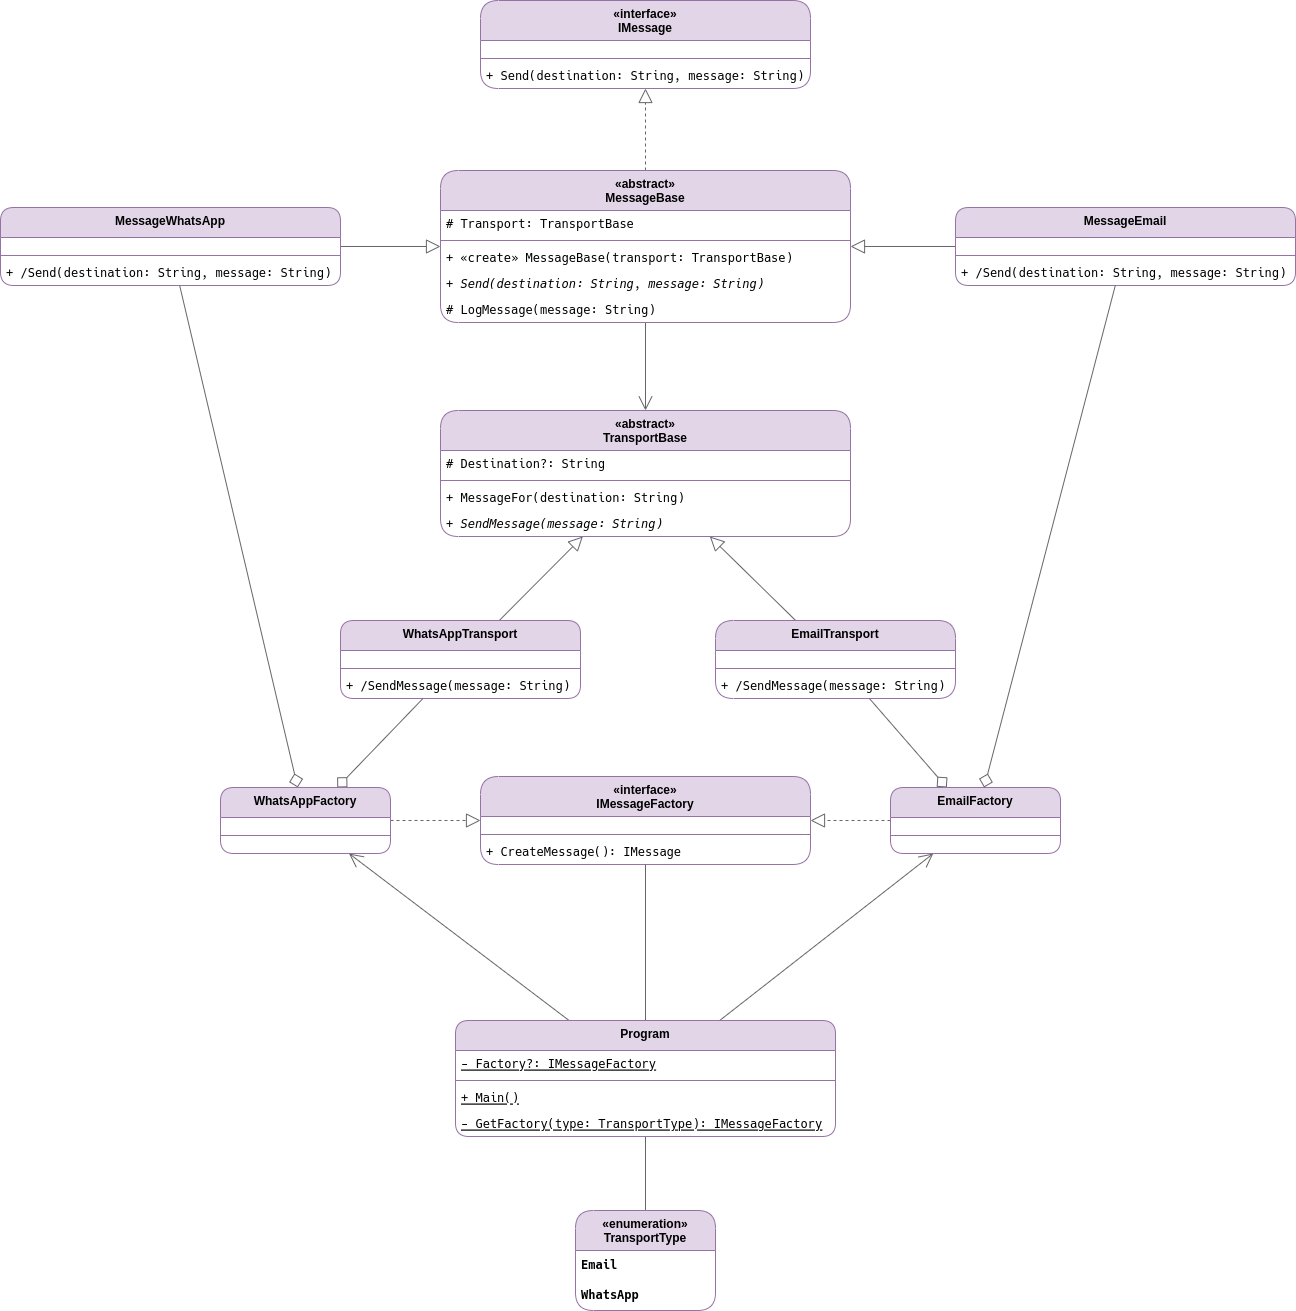

The diagram above was exported from draw.io. Its source (the exported page's mxGraphModel, read from the mxfile embedded in the PNG):
<mxGraphModel dx="1809" dy="816" grid="1" gridSize="10" guides="1" tooltips="1" connect="1" arrows="1" fold="1" page="0" pageScale="1" pageWidth="827" pageHeight="1169" math="0" shadow="0">
  <root>
    <mxCell id="0" />
    <mxCell id="1" parent="0" />
    <mxCell id="2" value="«interface»&#10;IMessage" style="swimlane;fontStyle=1;align=center;verticalAlign=top;childLayout=stackLayout;horizontal=1;startSize=40;horizontalStack=0;resizeParent=1;resizeParentMax=0;resizeLast=0;collapsible=1;marginBottom=0;fillColor=#e1d5e7;strokeColor=#9673a6;rounded=1;" vertex="1" parent="1">
      <mxGeometry x="100" y="310" width="330" height="88" as="geometry" />
    </mxCell>
    <mxCell id="3" value="" style="text;strokeColor=none;fillColor=none;align=left;verticalAlign=middle;spacingTop=-1;spacingLeft=4;spacingRight=4;rotatable=0;labelPosition=right;points=[];portConstraint=eastwest;" vertex="1" parent="2">
      <mxGeometry y="40" width="330" height="14" as="geometry" />
    </mxCell>
    <mxCell id="4" value="" style="line;strokeWidth=1;fillColor=none;align=left;verticalAlign=middle;spacingTop=-1;spacingLeft=3;spacingRight=3;rotatable=0;labelPosition=right;points=[];portConstraint=eastwest;strokeColor=inherit;" vertex="1" parent="2">
      <mxGeometry y="54" width="330" height="8" as="geometry" />
    </mxCell>
    <mxCell id="5" value="+ Send(destination: String, message: String)" style="text;strokeColor=none;fillColor=none;align=left;verticalAlign=top;spacingLeft=4;spacingRight=4;overflow=hidden;rotatable=0;points=[[0,0.5],[1,0.5]];portConstraint=eastwest;fontFamily=Hack Nerd Font Mono;" vertex="1" parent="2">
      <mxGeometry y="62" width="330" height="26" as="geometry" />
    </mxCell>
    <mxCell id="6" style="edgeStyle=orthogonalEdgeStyle;rounded=1;orthogonalLoop=1;jettySize=auto;html=1;dashed=1;strokeColor=#666666;align=center;verticalAlign=middle;fontFamily=Helvetica;fontSize=12;fontColor=default;labelBackgroundColor=default;startSize=12;endArrow=block;endFill=0;endSize=12;fillColor=#f5f5f5;" edge="1" source="8" target="2" parent="1">
      <mxGeometry relative="1" as="geometry" />
    </mxCell>
    <mxCell id="7" style="rounded=1;orthogonalLoop=1;jettySize=auto;html=1;strokeColor=#666666;align=center;verticalAlign=middle;fontFamily=Helvetica;fontSize=12;fontColor=default;labelBackgroundColor=default;startSize=12;endArrow=open;endFill=0;endSize=12;fillColor=#f5f5f5;" edge="1" source="8" target="28" parent="1">
      <mxGeometry relative="1" as="geometry" />
    </mxCell>
    <mxCell id="8" value="«abstract»&#10;MessageBase" style="swimlane;fontStyle=1;align=center;verticalAlign=top;childLayout=stackLayout;horizontal=1;startSize=40;horizontalStack=0;resizeParent=1;resizeParentMax=0;resizeLast=0;collapsible=1;marginBottom=0;fillColor=#e1d5e7;strokeColor=#9673a6;rounded=1;" vertex="1" parent="1">
      <mxGeometry x="60" y="480" width="410" height="152" as="geometry" />
    </mxCell>
    <mxCell id="9" value="# Transport: TransportBase" style="text;strokeColor=none;fillColor=none;align=left;verticalAlign=top;spacingLeft=4;spacingRight=4;overflow=hidden;rotatable=0;points=[[0,0.5],[1,0.5]];portConstraint=eastwest;fontFamily=Hack Nerd Font Mono;fontStyle=0" vertex="1" parent="8">
      <mxGeometry y="40" width="410" height="26" as="geometry" />
    </mxCell>
    <mxCell id="10" value="" style="line;strokeWidth=1;fillColor=none;align=left;verticalAlign=middle;spacingTop=-1;spacingLeft=3;spacingRight=3;rotatable=0;labelPosition=right;points=[];portConstraint=eastwest;strokeColor=inherit;" vertex="1" parent="8">
      <mxGeometry y="66" width="410" height="8" as="geometry" />
    </mxCell>
    <mxCell id="11" value="+ «create» MessageBase(transport: TransportBase)" style="text;strokeColor=none;fillColor=none;align=left;verticalAlign=top;spacingLeft=4;spacingRight=4;overflow=hidden;rotatable=0;points=[[0,0.5],[1,0.5]];portConstraint=eastwest;fontFamily=Hack Nerd Font Mono;" vertex="1" parent="8">
      <mxGeometry y="74" width="410" height="26" as="geometry" />
    </mxCell>
    <mxCell id="12" value="+ Send(destination: String, message: String)" style="text;strokeColor=none;fillColor=none;align=left;verticalAlign=top;spacingLeft=4;spacingRight=4;overflow=hidden;rotatable=0;points=[[0,0.5],[1,0.5]];portConstraint=eastwest;fontFamily=Hack Nerd Font Mono;fontStyle=2" vertex="1" parent="8">
      <mxGeometry y="100" width="410" height="26" as="geometry" />
    </mxCell>
    <mxCell id="13" value="# LogMessage(message: String)" style="text;strokeColor=none;fillColor=none;align=left;verticalAlign=top;spacingLeft=4;spacingRight=4;overflow=hidden;rotatable=0;points=[[0,0.5],[1,0.5]];portConstraint=eastwest;fontFamily=Hack Nerd Font Mono;" vertex="1" parent="8">
      <mxGeometry y="126" width="410" height="26" as="geometry" />
    </mxCell>
    <mxCell id="14" style="rounded=1;orthogonalLoop=1;jettySize=auto;html=1;strokeColor=#666666;align=center;verticalAlign=middle;fontFamily=Helvetica;fontSize=12;fontColor=default;labelBackgroundColor=default;startSize=12;endArrow=block;endFill=0;endSize=12;fillColor=#f5f5f5;" edge="1" source="15" target="8" parent="1">
      <mxGeometry relative="1" as="geometry" />
    </mxCell>
    <mxCell id="15" value="MessageEmail" style="swimlane;fontStyle=1;align=center;verticalAlign=top;childLayout=stackLayout;horizontal=1;startSize=30;horizontalStack=0;resizeParent=1;resizeParentMax=0;resizeLast=0;collapsible=1;marginBottom=0;fillColor=#e1d5e7;strokeColor=#9673a6;rounded=1;" vertex="1" parent="1">
      <mxGeometry x="575" y="517" width="340" height="78" as="geometry" />
    </mxCell>
    <mxCell id="16" value="" style="text;strokeColor=none;fillColor=none;align=left;verticalAlign=middle;spacingTop=-1;spacingLeft=4;spacingRight=4;rotatable=0;labelPosition=right;points=[];portConstraint=eastwest;" vertex="1" parent="15">
      <mxGeometry y="30" width="340" height="14" as="geometry" />
    </mxCell>
    <mxCell id="17" value="" style="line;strokeWidth=1;fillColor=none;align=left;verticalAlign=middle;spacingTop=-1;spacingLeft=3;spacingRight=3;rotatable=0;labelPosition=right;points=[];portConstraint=eastwest;strokeColor=inherit;" vertex="1" parent="15">
      <mxGeometry y="44" width="340" height="8" as="geometry" />
    </mxCell>
    <mxCell id="18" value="+ /Send(destination: String, message: String)" style="text;strokeColor=none;fillColor=none;align=left;verticalAlign=top;spacingLeft=4;spacingRight=4;overflow=hidden;rotatable=0;points=[[0,0.5],[1,0.5]];portConstraint=eastwest;fontFamily=Hack Nerd Font Mono;" vertex="1" parent="15">
      <mxGeometry y="52" width="340" height="26" as="geometry" />
    </mxCell>
    <mxCell id="19" style="rounded=1;orthogonalLoop=1;jettySize=auto;html=1;strokeColor=#666666;align=center;verticalAlign=middle;fontFamily=Helvetica;fontSize=12;fontColor=default;labelBackgroundColor=default;startSize=12;endArrow=block;endFill=0;endSize=12;fillColor=#f5f5f5;" edge="1" source="20" target="8" parent="1">
      <mxGeometry relative="1" as="geometry" />
    </mxCell>
    <mxCell id="20" value="MessageWhatsApp" style="swimlane;fontStyle=1;align=center;verticalAlign=top;childLayout=stackLayout;horizontal=1;startSize=30;horizontalStack=0;resizeParent=1;resizeParentMax=0;resizeLast=0;collapsible=1;marginBottom=0;fillColor=#e1d5e7;strokeColor=#9673a6;rounded=1;" vertex="1" parent="1">
      <mxGeometry x="-380" y="517" width="340" height="78" as="geometry" />
    </mxCell>
    <mxCell id="21" value="" style="text;strokeColor=none;fillColor=none;align=left;verticalAlign=middle;spacingTop=-1;spacingLeft=4;spacingRight=4;rotatable=0;labelPosition=right;points=[];portConstraint=eastwest;" vertex="1" parent="20">
      <mxGeometry y="30" width="340" height="14" as="geometry" />
    </mxCell>
    <mxCell id="22" value="" style="line;strokeWidth=1;fillColor=none;align=left;verticalAlign=middle;spacingTop=-1;spacingLeft=3;spacingRight=3;rotatable=0;labelPosition=right;points=[];portConstraint=eastwest;strokeColor=inherit;" vertex="1" parent="20">
      <mxGeometry y="44" width="340" height="8" as="geometry" />
    </mxCell>
    <mxCell id="23" value="+ /Send(destination: String, message: String)" style="text;strokeColor=none;fillColor=none;align=left;verticalAlign=top;spacingLeft=4;spacingRight=4;overflow=hidden;rotatable=0;points=[[0,0.5],[1,0.5]];portConstraint=eastwest;fontFamily=Hack Nerd Font Mono;" vertex="1" parent="20">
      <mxGeometry y="52" width="340" height="26" as="geometry" />
    </mxCell>
    <mxCell id="24" value="«interface»&#10;IMessageFactory" style="swimlane;fontStyle=1;align=center;verticalAlign=top;childLayout=stackLayout;horizontal=1;startSize=40;horizontalStack=0;resizeParent=1;resizeParentMax=0;resizeLast=0;collapsible=1;marginBottom=0;fillColor=#e1d5e7;strokeColor=#9673a6;rounded=1;" vertex="1" parent="1">
      <mxGeometry x="100" y="1086" width="330" height="88" as="geometry" />
    </mxCell>
    <mxCell id="25" value="" style="text;strokeColor=none;fillColor=none;align=left;verticalAlign=middle;spacingTop=-1;spacingLeft=4;spacingRight=4;rotatable=0;labelPosition=right;points=[];portConstraint=eastwest;" vertex="1" parent="24">
      <mxGeometry y="40" width="330" height="14" as="geometry" />
    </mxCell>
    <mxCell id="26" value="" style="line;strokeWidth=1;fillColor=none;align=left;verticalAlign=middle;spacingTop=-1;spacingLeft=3;spacingRight=3;rotatable=0;labelPosition=right;points=[];portConstraint=eastwest;strokeColor=inherit;" vertex="1" parent="24">
      <mxGeometry y="54" width="330" height="8" as="geometry" />
    </mxCell>
    <mxCell id="27" value="+ CreateMessage(): IMessage" style="text;strokeColor=none;fillColor=none;align=left;verticalAlign=top;spacingLeft=4;spacingRight=4;overflow=hidden;rotatable=0;points=[[0,0.5],[1,0.5]];portConstraint=eastwest;fontFamily=Hack Nerd Font Mono;" vertex="1" parent="24">
      <mxGeometry y="62" width="330" height="26" as="geometry" />
    </mxCell>
    <mxCell id="28" value="«abstract»&#10;TransportBase" style="swimlane;fontStyle=1;align=center;verticalAlign=top;childLayout=stackLayout;horizontal=1;startSize=40;horizontalStack=0;resizeParent=1;resizeParentMax=0;resizeLast=0;collapsible=1;marginBottom=0;fillColor=#e1d5e7;strokeColor=#9673a6;rounded=1;" vertex="1" parent="1">
      <mxGeometry x="60" y="720" width="410" height="126" as="geometry" />
    </mxCell>
    <mxCell id="29" value="# Destination?: String" style="text;strokeColor=none;fillColor=none;align=left;verticalAlign=top;spacingLeft=4;spacingRight=4;overflow=hidden;rotatable=0;points=[[0,0.5],[1,0.5]];portConstraint=eastwest;fontFamily=Hack Nerd Font Mono;fontStyle=0" vertex="1" parent="28">
      <mxGeometry y="40" width="410" height="26" as="geometry" />
    </mxCell>
    <mxCell id="30" value="" style="line;strokeWidth=1;fillColor=none;align=left;verticalAlign=middle;spacingTop=-1;spacingLeft=3;spacingRight=3;rotatable=0;labelPosition=right;points=[];portConstraint=eastwest;strokeColor=inherit;" vertex="1" parent="28">
      <mxGeometry y="66" width="410" height="8" as="geometry" />
    </mxCell>
    <mxCell id="31" value="+ MessageFor(destination: String)" style="text;strokeColor=none;fillColor=none;align=left;verticalAlign=top;spacingLeft=4;spacingRight=4;overflow=hidden;rotatable=0;points=[[0,0.5],[1,0.5]];portConstraint=eastwest;fontFamily=Hack Nerd Font Mono;" vertex="1" parent="28">
      <mxGeometry y="74" width="410" height="26" as="geometry" />
    </mxCell>
    <mxCell id="32" value="+ SendMessage(message: String)" style="text;strokeColor=none;fillColor=none;align=left;verticalAlign=top;spacingLeft=4;spacingRight=4;overflow=hidden;rotatable=0;points=[[0,0.5],[1,0.5]];portConstraint=eastwest;fontFamily=Hack Nerd Font Mono;fontStyle=2" vertex="1" parent="28">
      <mxGeometry y="100" width="410" height="26" as="geometry" />
    </mxCell>
    <mxCell id="33" style="rounded=1;orthogonalLoop=1;jettySize=auto;html=1;strokeColor=#666666;align=center;verticalAlign=middle;fontFamily=Helvetica;fontSize=12;fontColor=default;labelBackgroundColor=default;startSize=12;endArrow=block;endFill=0;endSize=12;fillColor=#f5f5f5;" edge="1" source="34" target="28" parent="1">
      <mxGeometry relative="1" as="geometry" />
    </mxCell>
    <mxCell id="34" value="EmailTransport" style="swimlane;fontStyle=1;align=center;verticalAlign=top;childLayout=stackLayout;horizontal=1;startSize=30;horizontalStack=0;resizeParent=1;resizeParentMax=0;resizeLast=0;collapsible=1;marginBottom=0;fillColor=#e1d5e7;strokeColor=#9673a6;rounded=1;arcSize=20;" vertex="1" parent="1">
      <mxGeometry x="335" y="930" width="240" height="78" as="geometry" />
    </mxCell>
    <mxCell id="35" value="" style="text;strokeColor=none;fillColor=none;align=left;verticalAlign=middle;spacingTop=-1;spacingLeft=4;spacingRight=4;rotatable=0;labelPosition=right;points=[];portConstraint=eastwest;" vertex="1" parent="34">
      <mxGeometry y="30" width="240" height="14" as="geometry" />
    </mxCell>
    <mxCell id="36" value="" style="line;strokeWidth=1;fillColor=none;align=left;verticalAlign=middle;spacingTop=-1;spacingLeft=3;spacingRight=3;rotatable=0;labelPosition=right;points=[];portConstraint=eastwest;strokeColor=inherit;" vertex="1" parent="34">
      <mxGeometry y="44" width="240" height="8" as="geometry" />
    </mxCell>
    <mxCell id="37" value="+ /SendMessage(message: String)" style="text;strokeColor=none;fillColor=none;align=left;verticalAlign=top;spacingLeft=4;spacingRight=4;overflow=hidden;rotatable=0;points=[[0,0.5],[1,0.5]];portConstraint=eastwest;fontFamily=Hack Nerd Font Mono;" vertex="1" parent="34">
      <mxGeometry y="52" width="240" height="26" as="geometry" />
    </mxCell>
    <mxCell id="38" style="rounded=1;orthogonalLoop=1;jettySize=auto;html=1;strokeColor=#666666;align=center;verticalAlign=middle;fontFamily=Helvetica;fontSize=12;fontColor=default;labelBackgroundColor=default;startSize=12;endArrow=block;endFill=0;endSize=12;fillColor=#f5f5f5;" edge="1" source="39" target="28" parent="1">
      <mxGeometry relative="1" as="geometry" />
    </mxCell>
    <mxCell id="39" value="WhatsAppTransport" style="swimlane;fontStyle=1;align=center;verticalAlign=top;childLayout=stackLayout;horizontal=1;startSize=30;horizontalStack=0;resizeParent=1;resizeParentMax=0;resizeLast=0;collapsible=1;marginBottom=0;fillColor=#e1d5e7;strokeColor=#9673a6;rounded=1;" vertex="1" parent="1">
      <mxGeometry x="-40" y="930" width="240" height="78" as="geometry" />
    </mxCell>
    <mxCell id="40" value="" style="text;strokeColor=none;fillColor=none;align=left;verticalAlign=middle;spacingTop=-1;spacingLeft=4;spacingRight=4;rotatable=0;labelPosition=right;points=[];portConstraint=eastwest;" vertex="1" parent="39">
      <mxGeometry y="30" width="240" height="14" as="geometry" />
    </mxCell>
    <mxCell id="41" value="" style="line;strokeWidth=1;fillColor=none;align=left;verticalAlign=middle;spacingTop=-1;spacingLeft=3;spacingRight=3;rotatable=0;labelPosition=right;points=[];portConstraint=eastwest;strokeColor=inherit;" vertex="1" parent="39">
      <mxGeometry y="44" width="240" height="8" as="geometry" />
    </mxCell>
    <mxCell id="42" value="+ /SendMessage(message: String)" style="text;strokeColor=none;fillColor=none;align=left;verticalAlign=top;spacingLeft=4;spacingRight=4;overflow=hidden;rotatable=0;points=[[0,0.5],[1,0.5]];portConstraint=eastwest;fontFamily=Hack Nerd Font Mono;" vertex="1" parent="39">
      <mxGeometry y="52" width="240" height="26" as="geometry" />
    </mxCell>
    <mxCell id="43" style="rounded=1;orthogonalLoop=1;jettySize=auto;html=1;strokeColor=#666666;align=center;verticalAlign=middle;fontFamily=Helvetica;fontSize=12;fontColor=default;labelBackgroundColor=default;startSize=12;endArrow=block;endFill=0;endSize=12;fillColor=#f5f5f5;dashed=1;" edge="1" source="45" target="24" parent="1">
      <mxGeometry relative="1" as="geometry" />
    </mxCell>
    <mxCell id="44" style="rounded=1;orthogonalLoop=1;jettySize=auto;html=1;strokeColor=#666666;align=center;verticalAlign=middle;fontFamily=Helvetica;fontSize=12;fontColor=default;labelBackgroundColor=default;startArrow=diamond;startFill=0;startSize=12;endArrow=none;endFill=0;endSize=12;fillColor=#f5f5f5;" edge="1" source="45" target="34" parent="1">
      <mxGeometry relative="1" as="geometry" />
    </mxCell>
    <mxCell id="45" value="EmailFactory" style="swimlane;fontStyle=1;align=center;verticalAlign=top;childLayout=stackLayout;horizontal=1;startSize=30;horizontalStack=0;resizeParent=1;resizeParentMax=0;resizeLast=0;collapsible=1;marginBottom=0;fillColor=#e1d5e7;strokeColor=#9673a6;rounded=1;" vertex="1" parent="1">
      <mxGeometry x="510" y="1097" width="170" height="66" as="geometry" />
    </mxCell>
    <mxCell id="46" value="" style="text;strokeColor=none;fillColor=none;align=left;verticalAlign=middle;spacingTop=-1;spacingLeft=4;spacingRight=4;rotatable=0;labelPosition=right;points=[];portConstraint=eastwest;" vertex="1" parent="45">
      <mxGeometry y="30" width="170" height="14" as="geometry" />
    </mxCell>
    <mxCell id="47" value="" style="line;strokeWidth=1;fillColor=none;align=left;verticalAlign=middle;spacingTop=-1;spacingLeft=3;spacingRight=3;rotatable=0;labelPosition=right;points=[];portConstraint=eastwest;strokeColor=inherit;" vertex="1" parent="45">
      <mxGeometry y="44" width="170" height="8" as="geometry" />
    </mxCell>
    <mxCell id="48" value="" style="text;strokeColor=none;fillColor=none;align=left;verticalAlign=middle;spacingTop=-1;spacingLeft=4;spacingRight=4;rotatable=0;labelPosition=right;points=[];portConstraint=eastwest;" vertex="1" parent="45">
      <mxGeometry y="52" width="170" height="14" as="geometry" />
    </mxCell>
    <mxCell id="49" style="rounded=1;orthogonalLoop=1;jettySize=auto;html=1;strokeColor=#666666;align=center;verticalAlign=middle;fontFamily=Helvetica;fontSize=12;fontColor=default;labelBackgroundColor=default;startSize=12;endArrow=block;endFill=0;endSize=12;fillColor=#f5f5f5;dashed=1;" edge="1" source="52" target="24" parent="1">
      <mxGeometry relative="1" as="geometry" />
    </mxCell>
    <mxCell id="50" style="rounded=1;orthogonalLoop=1;jettySize=auto;html=1;strokeColor=#666666;align=center;verticalAlign=middle;fontFamily=Helvetica;fontSize=12;fontColor=default;labelBackgroundColor=default;startArrow=diamond;startFill=0;startSize=12;endArrow=none;endFill=0;endSize=12;fillColor=#f5f5f5;" edge="1" source="52" target="39" parent="1">
      <mxGeometry relative="1" as="geometry" />
    </mxCell>
    <mxCell id="51" style="rounded=1;orthogonalLoop=1;jettySize=auto;html=1;strokeColor=#666666;align=center;verticalAlign=middle;fontFamily=Helvetica;fontSize=12;fontColor=default;labelBackgroundColor=default;startArrow=diamond;startFill=0;startSize=12;endArrow=none;endFill=0;endSize=12;fillColor=#f5f5f5;curved=0;jumpStyle=none;" edge="1" source="52" target="20" parent="1">
      <mxGeometry relative="1" as="geometry" />
    </mxCell>
    <mxCell id="52" value="WhatsAppFactory" style="swimlane;fontStyle=1;align=center;verticalAlign=top;childLayout=stackLayout;horizontal=1;startSize=30;horizontalStack=0;resizeParent=1;resizeParentMax=0;resizeLast=0;collapsible=1;marginBottom=0;fillColor=#e1d5e7;strokeColor=#9673a6;rounded=1;" vertex="1" parent="1">
      <mxGeometry x="-160" y="1097" width="170" height="66" as="geometry" />
    </mxCell>
    <mxCell id="53" value="" style="text;strokeColor=none;fillColor=none;align=left;verticalAlign=middle;spacingTop=-1;spacingLeft=4;spacingRight=4;rotatable=0;labelPosition=right;points=[];portConstraint=eastwest;" vertex="1" parent="52">
      <mxGeometry y="30" width="170" height="14" as="geometry" />
    </mxCell>
    <mxCell id="54" value="" style="line;strokeWidth=1;fillColor=none;align=left;verticalAlign=middle;spacingTop=-1;spacingLeft=3;spacingRight=3;rotatable=0;labelPosition=right;points=[];portConstraint=eastwest;strokeColor=inherit;" vertex="1" parent="52">
      <mxGeometry y="44" width="170" height="8" as="geometry" />
    </mxCell>
    <mxCell id="55" value="" style="text;strokeColor=none;fillColor=none;align=left;verticalAlign=middle;spacingTop=-1;spacingLeft=4;spacingRight=4;rotatable=0;labelPosition=right;points=[];portConstraint=eastwest;" vertex="1" parent="52">
      <mxGeometry y="52" width="170" height="14" as="geometry" />
    </mxCell>
    <mxCell id="56" style="rounded=1;orthogonalLoop=1;jettySize=auto;html=1;strokeColor=#666666;align=center;verticalAlign=middle;fontFamily=Helvetica;fontSize=12;fontColor=default;labelBackgroundColor=default;startSize=12;endArrow=none;endFill=0;endSize=12;fillColor=#f5f5f5;startArrow=diamond;startFill=0;" edge="1" source="45" target="15" parent="1">
      <mxGeometry relative="1" as="geometry" />
    </mxCell>
    <mxCell id="57" style="rounded=1;orthogonalLoop=1;jettySize=auto;html=1;strokeColor=#666666;align=center;verticalAlign=middle;fontFamily=Helvetica;fontSize=12;fontColor=default;labelBackgroundColor=default;startArrow=none;startFill=0;startSize=12;endArrow=none;endFill=0;endSize=12;fillColor=#f5f5f5;" edge="1" source="61" target="66" parent="1">
      <mxGeometry relative="1" as="geometry" />
    </mxCell>
    <mxCell id="58" style="edgeStyle=orthogonalEdgeStyle;rounded=1;orthogonalLoop=1;jettySize=auto;html=1;strokeColor=#666666;align=center;verticalAlign=middle;fontFamily=Helvetica;fontSize=12;fontColor=default;labelBackgroundColor=default;startArrow=none;startFill=0;startSize=12;endArrow=none;endFill=0;endSize=12;fillColor=#f5f5f5;" edge="1" source="61" target="24" parent="1">
      <mxGeometry relative="1" as="geometry" />
    </mxCell>
    <mxCell id="59" style="rounded=1;orthogonalLoop=1;jettySize=auto;html=1;strokeColor=#666666;align=center;verticalAlign=middle;fontFamily=Helvetica;fontSize=12;fontColor=default;labelBackgroundColor=default;startArrow=none;startFill=0;startSize=12;endArrow=open;endFill=0;endSize=12;fillColor=#f5f5f5;" edge="1" source="61" target="45" parent="1">
      <mxGeometry relative="1" as="geometry" />
    </mxCell>
    <mxCell id="60" style="rounded=1;orthogonalLoop=1;jettySize=auto;html=1;strokeColor=#666666;align=center;verticalAlign=middle;fontFamily=Helvetica;fontSize=12;fontColor=default;labelBackgroundColor=default;startArrow=none;startFill=0;startSize=12;endArrow=open;endFill=0;endSize=12;fillColor=#f5f5f5;" edge="1" source="61" target="52" parent="1">
      <mxGeometry relative="1" as="geometry" />
    </mxCell>
    <mxCell id="61" value="Program" style="swimlane;fontStyle=1;align=center;verticalAlign=top;childLayout=stackLayout;horizontal=1;startSize=30;horizontalStack=0;resizeParent=1;resizeParentMax=0;resizeLast=0;collapsible=1;marginBottom=0;fillColor=#e1d5e7;strokeColor=#9673a6;rounded=1;" vertex="1" parent="1">
      <mxGeometry x="75" y="1330" width="380" height="116" as="geometry" />
    </mxCell>
    <mxCell id="62" value="- Factory?: IMessageFactory" style="text;strokeColor=none;fillColor=none;align=left;verticalAlign=top;spacingLeft=4;spacingRight=4;overflow=hidden;rotatable=0;points=[[0,0.5],[1,0.5]];portConstraint=eastwest;fontFamily=Hack Nerd Font Mono;fontStyle=4" vertex="1" parent="61">
      <mxGeometry y="30" width="380" height="26" as="geometry" />
    </mxCell>
    <mxCell id="63" value="" style="line;strokeWidth=1;fillColor=none;align=left;verticalAlign=middle;spacingTop=-1;spacingLeft=3;spacingRight=3;rotatable=0;labelPosition=right;points=[];portConstraint=eastwest;strokeColor=inherit;" vertex="1" parent="61">
      <mxGeometry y="56" width="380" height="8" as="geometry" />
    </mxCell>
    <mxCell id="64" value="+ Main()" style="text;strokeColor=none;fillColor=none;align=left;verticalAlign=top;spacingLeft=4;spacingRight=4;overflow=hidden;rotatable=0;points=[[0,0.5],[1,0.5]];portConstraint=eastwest;fontFamily=Hack Nerd Font Mono;fontStyle=4" vertex="1" parent="61">
      <mxGeometry y="64" width="380" height="26" as="geometry" />
    </mxCell>
    <mxCell id="65" value="- GetFactory(type: TransportType): IMessageFactory" style="text;strokeColor=none;fillColor=none;align=left;verticalAlign=top;spacingLeft=4;spacingRight=4;overflow=hidden;rotatable=0;points=[[0,0.5],[1,0.5]];portConstraint=eastwest;fontFamily=Hack Nerd Font Mono;fontStyle=4" vertex="1" parent="61">
      <mxGeometry y="90" width="380" height="26" as="geometry" />
    </mxCell>
    <mxCell id="66" value="«enumeration»&lt;br&gt;TransportType" style="swimlane;fontStyle=1;align=center;verticalAlign=top;childLayout=stackLayout;horizontal=1;startSize=40;horizontalStack=0;resizeParent=1;resizeParentMax=0;resizeLast=0;collapsible=0;marginBottom=0;html=1;whiteSpace=wrap;rounded=1;strokeColor=#9673a6;fontFamily=Helvetica;fontSize=12;fontColor=default;fillColor=#e1d5e7;" vertex="1" parent="1">
      <mxGeometry x="195" y="1520" width="140" height="100" as="geometry" />
    </mxCell>
    <mxCell id="67" value="Email" style="text;html=1;strokeColor=none;fillColor=none;align=left;verticalAlign=middle;spacingLeft=4;spacingRight=4;overflow=hidden;rotatable=0;points=[[0,0.5],[1,0.5]];portConstraint=eastwest;whiteSpace=wrap;fontFamily=Hack Nerd Font Mono;fontSize=12;fontColor=default;fontStyle=1;" vertex="1" parent="66">
      <mxGeometry y="40" width="140" height="30" as="geometry" />
    </mxCell>
    <mxCell id="68" value="WhatsApp" style="text;html=1;strokeColor=none;fillColor=none;align=left;verticalAlign=middle;spacingLeft=4;spacingRight=4;overflow=hidden;rotatable=0;points=[[0,0.5],[1,0.5]];portConstraint=eastwest;whiteSpace=wrap;fontFamily=Hack Nerd Font Mono;fontSize=12;fontColor=default;fontStyle=1;" vertex="1" parent="66">
      <mxGeometry y="70" width="140" height="30" as="geometry" />
    </mxCell>
  </root>
</mxGraphModel>